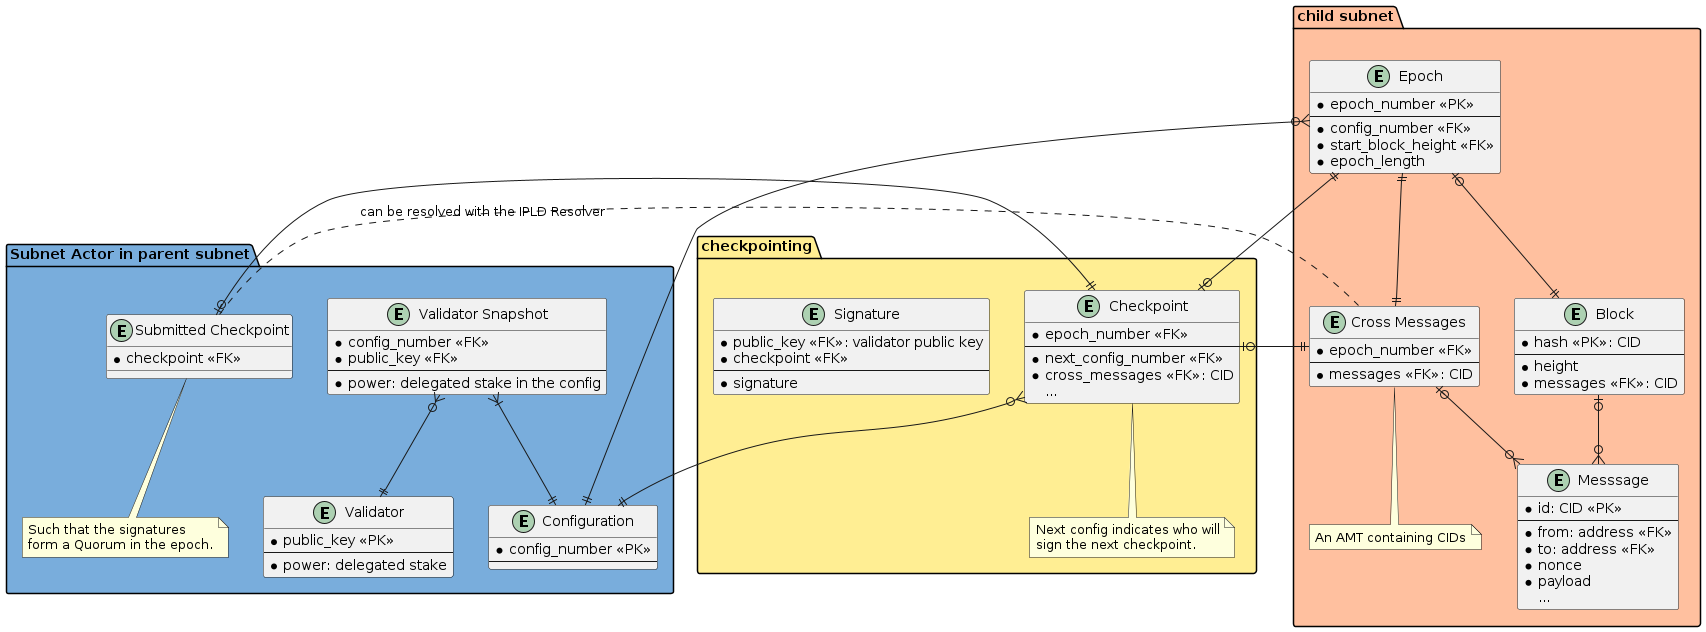

The diagram above was rendered by PlantUML. Its source (embedded in the PNG):
@startuml Checkpointing Schema

package "Subnet Actor in parent subnet" #79ADDC {
  entity "Validator" as validator {
    * public_key <<PK>>
    --
    * power: delegated stake
  }

  entity "Configuration" as config {
    * config_number <<PK>>
    --
  }

  entity "Validator Snapshot" as validator_snapshot {
    * config_number <<FK>>
    * public_key <<FK>>
    --
    * power: delegated stake in the config
  }

  entity "Submitted Checkpoint" as submit_ckpt {
    * checkpoint <<FK>>
  }
  note bottom of submit_ckpt
    Such that the signatures
    form a Quorum in the epoch.
  end note
}

package "checkpointing" #FFEE93 {
  entity "Checkpoint" as ckpt {
    * epoch_number <<FK>>
    --
    * next_config_number <<FK>>
    * cross_messages <<FK>>: CID
    ...
  }
  note bottom of ckpt
  Next config indicates who will
  sign the next checkpoint.
  end note

  entity "Signature" as sig {
    * public_key <<FK>>: validator public key
    * checkpoint <<FK>>
    --
    * signature
  }
}


package "child subnet" #FFC09F {
  entity "Epoch" as epoch {
    * epoch_number <<PK>>
    --
    * config_number <<FK>>
    * start_block_height <<FK>>
    * epoch_length
  }

  entity "Cross Messages" as cross_msgs {
    * epoch_number <<FK>>
    --
    * messages <<FK>>: CID
  }
  note bottom of cross_msgs
    An AMT containing CIDs
  end note

  entity "Messsage" as msg {
    * id: CID <<PK>>
    --
    * from: address <<FK>>
    * to: address <<FK>>
    * nonce
    * payload
    ...
  }

  entity "Block" as block {
    * hash <<PK>>: CID
    --
    * height
    * messages <<FK>>: CID
  }
}

block |o--o{ msg

validator_snapshot }|--|| config
validator_snapshot }o--|| validator

epoch }o--|| config
epoch |o--|| block
epoch ||--|| cross_msgs
epoch ||--o| ckpt

ckpt }o--|| config
ckpt ||--o| submit_ckpt

cross_msgs |o--o{ msg
cross_msgs ||--o| ckpt

submit_ckpt .. cross_msgs : can be resolved with the IPLD Resolver


@enduml